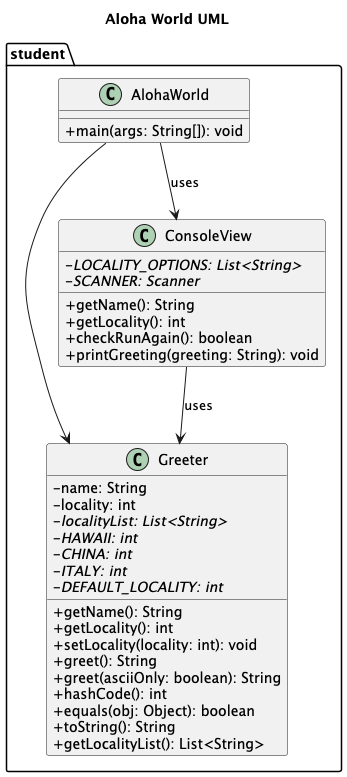

The diagram above was rendered by PlantUML. Its source (embedded in the PNG):
@startuml
skinparam classAttributeIconSize 0
title Aloha World UML
package student {
    class Greeter {
        - name: String
        - locality: int
        - <i>localityList: List<String>
        - <i>HAWAII: int
        - <i>CHINA: int
        - <i>ITALY: int
        - <i>DEFAULT_LOCALITY: int

        + getName(): String
        + getLocality(): int
        + setLocality(locality: int): void
        + greet(): String
        + greet(asciiOnly: boolean): String
        + hashCode(): int
        + equals(obj: Object): boolean
        + toString(): String
        + getLocalityList(): List<String>
    }

    class ConsoleView {
        - <i>LOCALITY_OPTIONS: List<String>
        - <i>SCANNER: Scanner
        + getName(): String
        + getLocality(): int
        + checkRunAgain(): boolean
        + printGreeting(greeting: String): void
    }

    class AlohaWorld {
        + main(args: String[]): void
    }
}


AlohaWorld --> Greeter
AlohaWorld --> ConsoleView : uses
ConsoleView --> Greeter : uses
@enduml